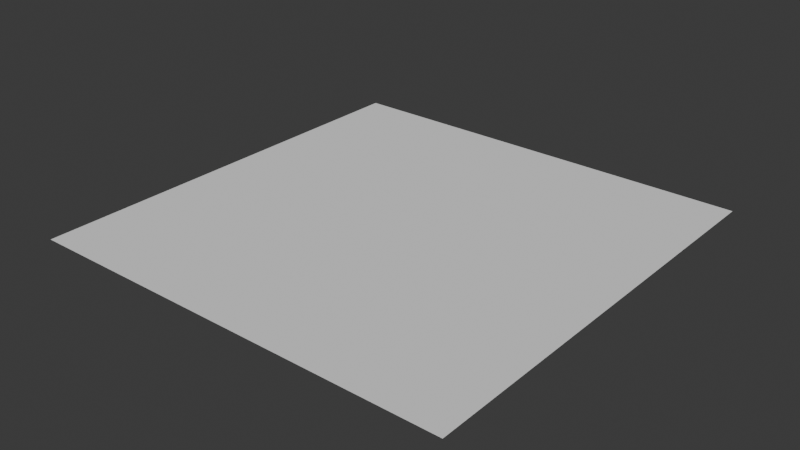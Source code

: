 # Source: trap_off.blend  (saved by Blender 4.4.32; exported with 4.5.12 LTS)
import bpy
from mathutils import Matrix  # noqa: F401  (used for matrix-valued properties, if any)

bpy.ops.wm.read_factory_settings(use_empty=True)
scene = bpy.context.scene
scene.name = 'Scene'

# ---- collections
col_collection = bpy.data.collections.new('Collection'); scene.collection.children.link(col_collection)

# ---- world
world_world = bpy.data.worlds.new('World'); scene.world = world_world
world_world.use_nodes = True; world_world.node_tree.nodes.clear()
_N = world_world.node_tree.nodes; _L = world_world.node_tree.links
n0 = _N.new('ShaderNodeOutputWorld'); n0.name = 'World Output'; n0.location = (300, 300)
n1 = _N.new('ShaderNodeBackground'); n1.name = 'Background'; n1.location = (10, 300)
n1.inputs[0].default_value = (0.05088, 0.05088, 0.05088, 1.0)
_L.new(n1.outputs[0], n0.inputs[0])
n0.is_active_output = True
world_world.color = (0.05088, 0.05088, 0.05088)
world_world.sun_shadow_jitter_overblur = 0.0

# ---- meshes
me_plane = bpy.data.meshes.new('Plane')
me_plane.from_pydata([(-1.0, -1.0, 0.0), (1.0, -1.0, 0.0), (-1.0, 1.0, 0.0), (1.0, 1.0, 0.0)], [], [(0, 1, 3, 2)])
_uv = me_plane.uv_layers.new(name='UVMap')
_uv.uv.foreach_set('vector', [0.0, 0.0, 1.0, 0.0, 1.0, 1.0, 0.0, 1.0])
me_plane.update()

# ---- objects
ob_plane = bpy.data.objects.new('Plane', me_plane)

# ---- transforms, parenting, visibility, modifiers, constraints
ob_plane.location = (0.6011, 0.0, -0.6842)
ob_plane.scale = (2.414, 2.414, 2.414)

# ---- collection membership
col_collection.objects.link(ob_plane)

# ---- scene / render settings (as saved in the file)
scene.frame_start = 1; scene.frame_end = 250; scene.frame_set(1)
scene.render.engine = 'BLENDER_EEVEE_NEXT'
bpy.context.view_layer.update()

# ---- added for rendering (the .blend has no active camera and no usable light): camera, sun
cam_auto = bpy.data.cameras.new('AutoCamera')
cam_auto.lens = 50.0
cam_auto.sensor_width = 36.0
cam_auto.clip_end = 1000.0
ob_auto_camera = bpy.data.objects.new('AutoCamera', cam_auto)
scene.collection.objects.link(ob_auto_camera)
ob_auto_camera.location = (6.91824, -7.58061, 4.36957)
ob_auto_camera.rotation_euler = (1.09748, -7.21219e-08, 0.694738)
scene.camera = ob_auto_camera
light_auto_sun = bpy.data.lights.new('AutoSun', 'SUN')
light_auto_sun.energy = 3.0
light_auto_sun.angle = 0.0523599
ob_auto_sun = bpy.data.objects.new('AutoSun', light_auto_sun)
scene.collection.objects.link(ob_auto_sun)
ob_auto_sun.rotation_euler = (0.872665, 0.174533, 0.523599)
bpy.context.view_layer.update()
